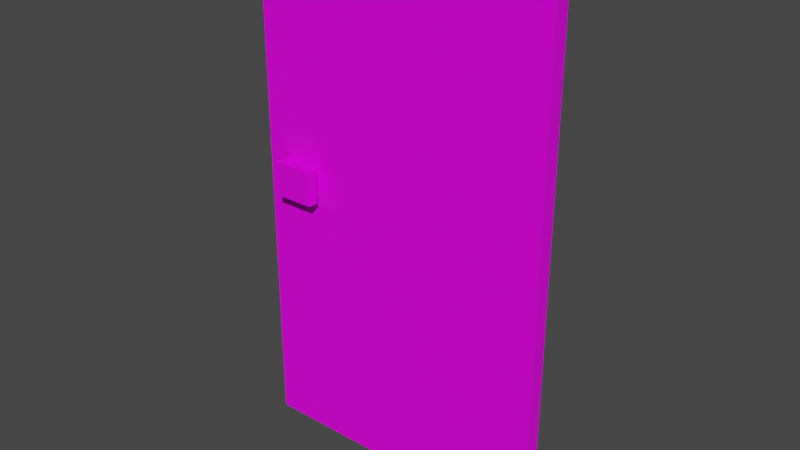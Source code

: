 # Source: DoorResidential02.blend  (saved by Blender 3.6.11; exported with 4.5.12 LTS)
import bpy
from mathutils import Matrix  # noqa: F401  (used for matrix-valued properties, if any)

bpy.ops.wm.read_factory_settings(use_empty=True)
scene = bpy.context.scene
scene.name = 'Scene'

# ---- collections
col_collection = bpy.data.collections.new('Collection'); scene.collection.children.link(col_collection)

# ---- images (referenced by path relative to the original .blend; pixels are not part of the script)
import os
ASSET_DIR = os.environ.get("B2B_ASSET_DIR", "")  # directory of the original .blend (textures are referenced by path, not embedded)
HERE = os.path.dirname(os.path.abspath(__file__))  # packed textures are extracted next to this script under _unpacked/

def load_image(name, relpath, width, height, colorspace="sRGB"):
    """Load a texture the original file referenced (path relative to the .blend, or extracted next to this script)."""
    p = next((c for c in (os.path.join(HERE, relpath), os.path.join(ASSET_DIR, relpath)) if relpath and os.path.exists(c)), "")
    if p:
        img = bpy.data.images.load(p, check_existing=True)
        img.name = name
    else:  # same state as the original file: an image datablock whose file is absent (Cycles renders it pink)
        img = bpy.data.images.new(name, width, height)
        img.source = "FILE"
        img.filepath = "//" + (relpath or name)
    img.colorspace_settings.name = colorspace
    return img
img_doorresidential02_a_png = load_image('DoorResidential02_a.png', 'DoorResidential02_a.png', 1024, 1024, 'sRGB')

# ---- materials (node trees are filled in below, after node groups)
mat_material = bpy.data.materials.new('Material')
mat_material.alpha_threshold = 0.0
mat_material.use_transparent_shadow = False
mat_material.roughness = 0.5
mat_material.line_color = (0.0, 0.0, 0.0, 1.0)

# ---- material node trees
mat_material.use_nodes = True; mat_material.node_tree.nodes.clear()
_N = mat_material.node_tree.nodes; _L = mat_material.node_tree.links
n0 = _N.new('ShaderNodeOutputMaterial'); n0.name = 'Material Output'; n0.location = (300, 300)
n1 = _N.new('ShaderNodeBsdfPrincipled'); n1.name = 'Principled BSDF'; n1.location = (10, 300)
n1.distribution = 'GGX'
n1.subsurface_method = 'RANDOM_WALK_SKIN'
n1.inputs[3].default_value = 1.45
n1.inputs[13].default_value = 0.25
n1.inputs[27].default_value = (0.0, 0.0, 0.0, 1.0)
n1.inputs[28].default_value = 1.0
n2 = _N.new('ShaderNodeTexImage'); n2.name = 'Image Texture'; n2.location = (-280, 280)
n2.image = img_doorresidential02_a_png
n2.interpolation = 'Closest'
_L.new(n1.outputs[0], n0.inputs[0])
_L.new(n2.outputs[0], n1.inputs[0])
n0.is_active_output = True

# ---- world
world_world = bpy.data.worlds.new('World'); scene.world = world_world
world_world.use_nodes = True; world_world.node_tree.nodes.clear()
_N = world_world.node_tree.nodes; _L = world_world.node_tree.links
n0 = _N.new('ShaderNodeOutputWorld'); n0.name = 'World Output'; n0.location = (300, 300)
n1 = _N.new('ShaderNodeBackground'); n1.name = 'Background'; n1.location = (10, 300)
n1.inputs[0].default_value = (0.05088, 0.05088, 0.05088, 1.0)
_L.new(n1.outputs[0], n0.inputs[0])
n0.is_active_output = True
world_world.color = (0.05088, 0.05088, 0.05088)
world_world.use_sun_shadow = False
world_world.sun_shadow_jitter_overblur = 0.0

# ---- meshes
me_cube = bpy.data.meshes.new('Cube')
me_cube.from_pydata([(1.431e-07, 0.0435, 3.0), (1.431e-07, 0.0435, 0.0), (1.431e-07, -0.0435, 3.0), (1.431e-07, -0.0435, 0.0), (-1.74, 0.0435, 3.0), (-1.74, 0.0435, 0.0), (-1.74, -0.0435, 3.0), (-1.74, -0.0435, 0.0), (-1.597, -0.1465, 1.5), (-1.597, -0.1465, 1.697), (-1.597, 0.1465, 1.5), (-1.597, 0.1465, 1.697), (-1.367, -0.1465, 1.5), (-1.367, -0.1465, 1.697), (-1.367, 0.1465, 1.5), (-1.367, 0.1465, 1.697), (-1.597, 0.1465, 1.5), (-1.597, -0.1465, 1.5), (-1.597, -0.1465, 1.697), (-1.597, 0.1465, 1.697), (-1.367, -0.08885, 1.5), (-1.367, 0.08885, 1.5), (-1.367, 0.08885, 1.697), (-1.367, -0.08885, 1.697), (-1.547, -0.08885, 1.5), (-1.547, 0.08885, 1.5), (-1.547, 0.08885, 1.697), (-1.547, -0.08885, 1.697)], [], [(0, 4, 6, 2), (3, 2, 6, 7), (7, 6, 4, 5), (5, 1, 3, 7), (1, 0, 2, 3), (5, 4, 0, 1), (16, 19, 11, 10), (10, 11, 15, 14), (20, 23, 13, 12), (12, 13, 9, 8), (20, 12, 17, 24), (26, 22, 15, 19), (21, 25, 16, 14), (23, 27, 18, 13), (14, 15, 22, 21), (16, 25, 24, 17), (8, 9, 18, 17), (17, 18, 19, 16), (25, 26, 27, 24), (18, 27, 26, 19), (21, 22, 26, 25), (23, 20, 24, 27)])
_uv = me_cube.uv_layers.new(name='UVMap')
_uv.uv.foreach_set('vector', [0.0, 0.0, 1.0, 0.0, 1.0, 0.03125, 0.0, 0.03125, 1.0, 0.0, 1.0, 1.0, 0.0, 1.0, 0.0, 0.0, 1.0, 0.0, 1.0, 1.0, 0.9464, 1.0, 0.9464, 0.0, 1.0, 0.03125, 0.0, 0.03125, 0.0, 0.0, 1.0, 0.0, 0.9821, 0.0, 0.9821, 1.0, 0.9286, 1.0, 0.9286, 0.0, 0.0, 0.0, 0.0, 1.0, 1.0, 1.0, 1.0, 0.0, 0.375, 0.1667, 0.625, 0.1667, 0.625, 0.25, 0.375, 0.25, 0.2143, 0.5, 0.07143, 0.5, 0.07143, 0.5625, 0.2143, 0.5625, 0.1964, 0.5, 0.1964, 0.5625, 0.1607, 0.5625, 0.1607, 0.5, 0.07143, 0.5, 0.2143, 0.5, 0.2143, 0.5625, 0.07143, 0.5625, 0.1071, 0.5625, 0.08929, 0.5625, 0.08929, 0.5, 0.1071, 0.5104, 0.1964, 0.5521, 0.1964, 0.5, 0.2143, 0.5, 0.2143, 0.5625, 0.1964, 0.5625, 0.1964, 0.5104, 0.2143, 0.5, 0.2143, 0.5625, 0.1071, 0.5, 0.1071, 0.5521, 0.08929, 0.5625, 0.08929, 0.5, 0.1607, 0.5, 0.1607, 0.5625, 0.1964, 0.5625, 0.1964, 0.5, 0.2143, 0.5, 0.1964, 0.5104, 0.1071, 0.5104, 0.08929, 0.5, 0.375, 0.0, 0.625, 0.0, 0.625, 0.08333, 0.375, 0.08333, 0.07143, 0.5625, 0.07143, 0.5, 0.2143, 0.5, 0.2143, 0.5625, 0.1071, 0.5, 0.1786, 0.5, 0.1786, 0.5625, 0.1071, 0.5625, 0.08929, 0.5625, 0.1071, 0.5521, 0.1964, 0.5521, 0.2143, 0.5625, 0.2143, 0.5625, 0.2143, 0.5, 0.1071, 0.5, 0.1071, 0.5625, 0.2143, 0.5, 0.2143, 0.5625, 0.1071, 0.5625, 0.1071, 0.5])
me_cube.materials.append(mat_material)
me_cube.use_mirror_vertex_groups = False
me_cube.update()

# ---- objects
ob_doorresidential02 = bpy.data.objects.new('DoorResidential02', me_cube)

# ---- transforms, parenting, visibility, modifiers, constraints
ob_doorresidential02.location = (0.0, 0.0, 0.0)
ob_doorresidential02.lock_rotations_4d = False
ob_doorresidential02.empty_display_type = 'ARROWS'
ob_doorresidential02.lineart.crease_threshold = 0.0

# ---- collection membership
col_collection.objects.link(ob_doorresidential02)

# ---- scene / render settings (as saved in the file)
scene.frame_start = 1; scene.frame_end = 250; scene.frame_set(1)
scene.render.engine = 'BLENDER_EEVEE_NEXT'
scene.cycles.sampling_pattern = 'TABULATED_SOBOL'
scene.view_settings.view_transform = 'Filmic'
bpy.context.view_layer.update()

# ---- added for rendering (the .blend has no active camera and no usable light): camera, sun
cam_auto = bpy.data.cameras.new('AutoCamera')
cam_auto.lens = 50.0
cam_auto.sensor_width = 36.0
cam_auto.clip_end = 1000.0
ob_auto_camera = bpy.data.objects.new('AutoCamera', cam_auto)
scene.collection.objects.link(ob_auto_camera)
ob_auto_camera.location = (2.35019, -3.86423, 4.07616)
ob_auto_camera.rotation_euler = (1.09748, -7.21219e-08, 0.694738)
scene.camera = ob_auto_camera
light_auto_sun = bpy.data.lights.new('AutoSun', 'SUN')
light_auto_sun.energy = 3.0
light_auto_sun.angle = 0.0523599
ob_auto_sun = bpy.data.objects.new('AutoSun', light_auto_sun)
scene.collection.objects.link(ob_auto_sun)
ob_auto_sun.rotation_euler = (0.872665, 0.174533, 0.523599)
bpy.context.view_layer.update()

